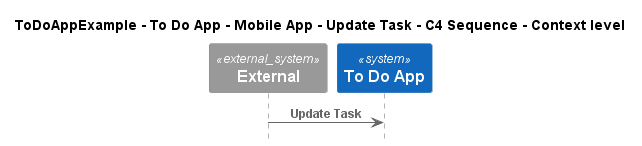

The diagram above was rendered by PlantUML. Its source (embedded in the PNG):
@startuml
!include ..\..\..\..\..\..\..\.c4s\C4_Sequence.puml

title ToDoAppExample - To Do App - Mobile App - Update Task - C4 Sequence - Context level

System_Ext(C4InterFlow.SoftwareSystems.ExternalSystem, "External", "")
System(ToDoAppExample.SoftwareSystems.ToDoApp, "To Do App", "")

Rel(C4InterFlow.SoftwareSystems.ExternalSystem, ToDoAppExample.SoftwareSystems.ToDoApp, "Update Task")


@enduml